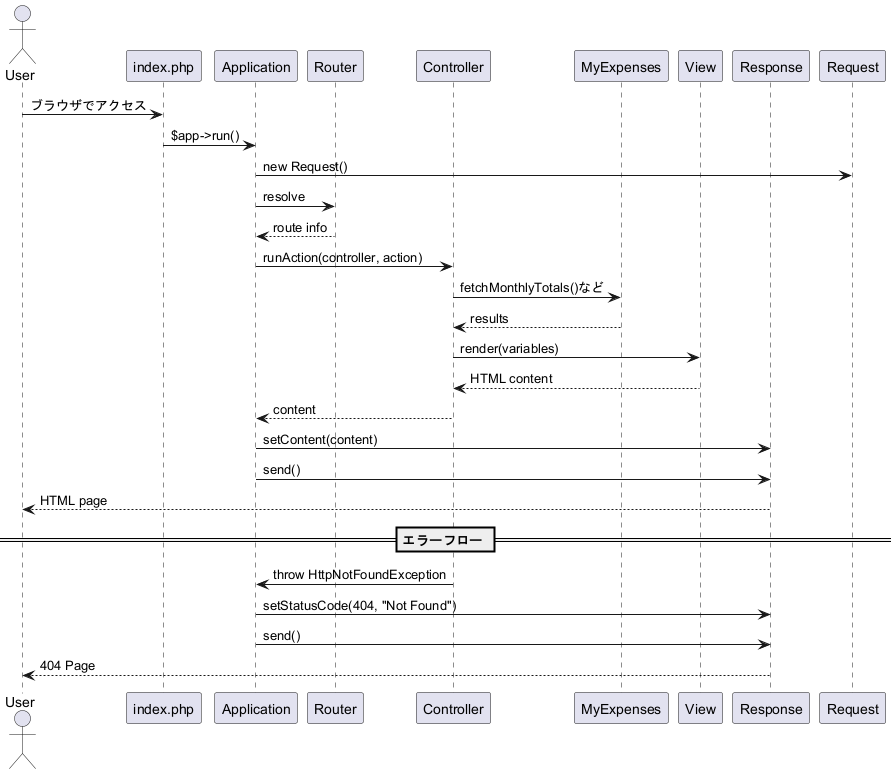

The diagram above was rendered by PlantUML. Its source (embedded in the PNG):
@startuml
actor User
participant "index.php" as Web
participant "Application" as App
participant "Router" as Router
participant "Controller" as Control
participant "MyExpenses" as Model
participant "View" as View
participant "Response" as Response
participant "Request"

User -> Web: ブラウザでアクセス
Web -> App: $app->run()
App -> Request: new Request()
App -> Router: resolve
Router --> App: route info
App -> Control: runAction(controller, action)
Control -> Model: fetchMonthlyTotals()など
Model --> Control: results
Control -> View: render(variables)
View --> Control: HTML content
Control --> App: content
App -> Response: setContent(content)
App -> Response: send()
Response --> User: HTML page

== エラーフロー ==
Control -> App: throw HttpNotFoundException
App -> Response: setStatusCode(404, "Not Found")
App -> Response: send()
Response --> User: 404 Page
@enduml